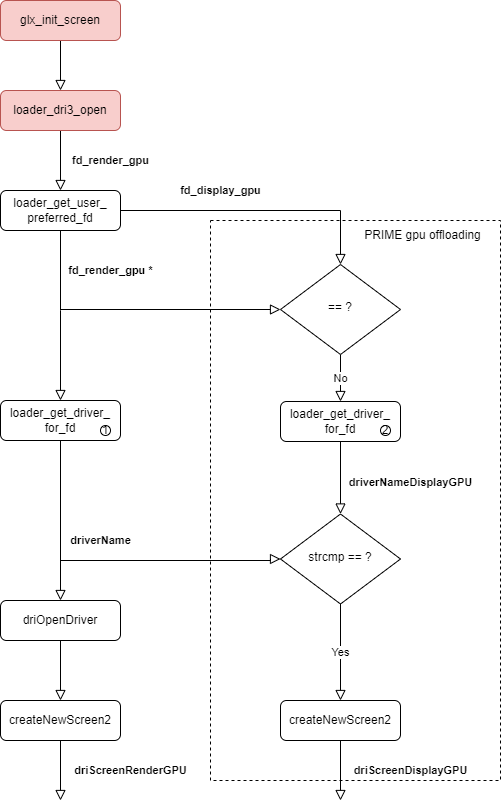

The diagram above was exported from draw.io. Its source (the exported page's mxGraphModel, read from the mxfile embedded in the PNG):
<mxGraphModel dx="1102" dy="857" grid="1" gridSize="10" guides="1" tooltips="1" connect="1" arrows="1" fold="1" page="1" pageScale="1" pageWidth="827" pageHeight="1169" math="0" shadow="0">
  <root>
    <mxCell id="Un__nWBs7HavQWtUbNfM-0" />
    <mxCell id="Un__nWBs7HavQWtUbNfM-1" parent="Un__nWBs7HavQWtUbNfM-0" />
    <mxCell id="EUHtYvOXIdjyBdhiSPrm-19" value="" style="rounded=0;whiteSpace=wrap;html=1;strokeWidth=1;dashed=1;" vertex="1" parent="Un__nWBs7HavQWtUbNfM-1">
      <mxGeometry x="370" y="300" width="290" height="560" as="geometry" />
    </mxCell>
    <mxCell id="6yhXNekdSk0bdZop1mmY-0" value="loader_get_driver_&lt;br&gt;for_fd" style="rounded=1;whiteSpace=wrap;html=1;fontSize=12;glass=0;strokeWidth=1;shadow=0;" vertex="1" parent="Un__nWBs7HavQWtUbNfM-1">
      <mxGeometry x="440" y="481" width="120" height="40" as="geometry" />
    </mxCell>
    <mxCell id="MW0azea8CEscHd9Jd-uF-0" value="" style="rounded=0;html=1;jettySize=auto;orthogonalLoop=1;fontSize=11;endArrow=block;endFill=0;endSize=8;strokeWidth=1;shadow=0;labelBackgroundColor=none;edgeStyle=orthogonalEdgeStyle;" edge="1" parent="Un__nWBs7HavQWtUbNfM-1" source="MW0azea8CEscHd9Jd-uF-1">
      <mxGeometry relative="1" as="geometry">
        <mxPoint x="220" y="170" as="targetPoint" />
      </mxGeometry>
    </mxCell>
    <mxCell id="MW0azea8CEscHd9Jd-uF-1" value="glx_init_screen" style="rounded=1;whiteSpace=wrap;html=1;fontSize=12;glass=0;strokeWidth=1;shadow=0;fillColor=#f8cecc;strokeColor=#b85450;" vertex="1" parent="Un__nWBs7HavQWtUbNfM-1">
      <mxGeometry x="160" y="80" width="120" height="40" as="geometry" />
    </mxCell>
    <mxCell id="MW0azea8CEscHd9Jd-uF-2" value="&lt;b&gt;fd_render_gpu&lt;/b&gt;" style="rounded=0;html=1;jettySize=auto;orthogonalLoop=1;fontSize=11;endArrow=block;endFill=0;endSize=8;strokeWidth=1;shadow=0;labelBackgroundColor=none;edgeStyle=orthogonalEdgeStyle;exitX=0.5;exitY=1;exitDx=0;exitDy=0;entryX=0.5;entryY=0;entryDx=0;entryDy=0;" edge="1" parent="Un__nWBs7HavQWtUbNfM-1" source="MW0azea8CEscHd9Jd-uF-9" target="MW0azea8CEscHd9Jd-uF-12">
      <mxGeometry y="50" relative="1" as="geometry">
        <mxPoint as="offset" />
        <mxPoint x="220" y="250" as="sourcePoint" />
        <mxPoint x="220" y="290" as="targetPoint" />
      </mxGeometry>
    </mxCell>
    <mxCell id="EUHtYvOXIdjyBdhiSPrm-11" value="&lt;b&gt;driverName&lt;/b&gt;" style="edgeStyle=orthogonalEdgeStyle;rounded=0;orthogonalLoop=1;jettySize=auto;html=1;entryX=0.5;entryY=0;entryDx=0;entryDy=0;endArrow=block;endFill=0;endSize=8;" edge="1" parent="Un__nWBs7HavQWtUbNfM-1" source="MW0azea8CEscHd9Jd-uF-5" target="MW0azea8CEscHd9Jd-uF-6">
      <mxGeometry x="0.25" y="40" relative="1" as="geometry">
        <mxPoint as="offset" />
      </mxGeometry>
    </mxCell>
    <mxCell id="EUHtYvOXIdjyBdhiSPrm-12" style="edgeStyle=orthogonalEdgeStyle;rounded=0;orthogonalLoop=1;jettySize=auto;html=1;entryX=0;entryY=0.5;entryDx=0;entryDy=0;endArrow=block;endFill=0;endSize=8;exitX=0.5;exitY=1;exitDx=0;exitDy=0;" edge="1" parent="Un__nWBs7HavQWtUbNfM-1" source="MW0azea8CEscHd9Jd-uF-5" target="EUHtYvOXIdjyBdhiSPrm-0">
      <mxGeometry relative="1" as="geometry">
        <Array as="points">
          <mxPoint x="220" y="640" />
          <mxPoint x="430" y="640" />
          <mxPoint x="430" y="639" />
        </Array>
      </mxGeometry>
    </mxCell>
    <mxCell id="MW0azea8CEscHd9Jd-uF-5" value="loader_get_driver_&lt;br&gt;for_fd" style="rounded=1;whiteSpace=wrap;html=1;fontSize=12;glass=0;strokeWidth=1;shadow=0;" vertex="1" parent="Un__nWBs7HavQWtUbNfM-1">
      <mxGeometry x="160" y="480" width="120" height="40" as="geometry" />
    </mxCell>
    <mxCell id="EUHtYvOXIdjyBdhiSPrm-17" style="edgeStyle=orthogonalEdgeStyle;rounded=0;orthogonalLoop=1;jettySize=auto;html=1;entryX=0.5;entryY=0;entryDx=0;entryDy=0;endArrow=block;endFill=0;endSize=8;" edge="1" parent="Un__nWBs7HavQWtUbNfM-1" source="MW0azea8CEscHd9Jd-uF-6" target="EUHtYvOXIdjyBdhiSPrm-16">
      <mxGeometry relative="1" as="geometry" />
    </mxCell>
    <mxCell id="MW0azea8CEscHd9Jd-uF-6" value="driOpenDriver" style="rounded=1;whiteSpace=wrap;html=1;fontSize=12;glass=0;strokeWidth=1;shadow=0;" vertex="1" parent="Un__nWBs7HavQWtUbNfM-1">
      <mxGeometry x="160" y="680" width="120" height="40" as="geometry" />
    </mxCell>
    <mxCell id="MW0azea8CEscHd9Jd-uF-9" value="loader_dri3_open" style="rounded=1;whiteSpace=wrap;html=1;fontSize=12;glass=0;strokeWidth=1;shadow=0;fillColor=#f8cecc;strokeColor=#b85450;" vertex="1" parent="Un__nWBs7HavQWtUbNfM-1">
      <mxGeometry x="160" y="170" width="120" height="40" as="geometry" />
    </mxCell>
    <mxCell id="MW0azea8CEscHd9Jd-uF-10" value="&lt;b&gt;fd_render_gpu *&lt;/b&gt;" style="edgeStyle=orthogonalEdgeStyle;rounded=0;orthogonalLoop=1;jettySize=auto;html=1;endArrow=block;endFill=0;endSize=8;" edge="1" parent="Un__nWBs7HavQWtUbNfM-1" source="MW0azea8CEscHd9Jd-uF-12" target="MW0azea8CEscHd9Jd-uF-5">
      <mxGeometry x="-0.5294" y="50" relative="1" as="geometry">
        <Array as="points">
          <mxPoint x="220" y="390" />
          <mxPoint x="220" y="390" />
        </Array>
        <mxPoint as="offset" />
      </mxGeometry>
    </mxCell>
    <mxCell id="EUHtYvOXIdjyBdhiSPrm-8" value="&lt;b&gt;fd_display_gpu&lt;/b&gt;" style="edgeStyle=orthogonalEdgeStyle;rounded=0;orthogonalLoop=1;jettySize=auto;html=1;exitX=1;exitY=0.5;exitDx=0;exitDy=0;entryX=0.5;entryY=0;entryDx=0;entryDy=0;endArrow=block;endFill=0;endSize=8;" edge="1" parent="Un__nWBs7HavQWtUbNfM-1" source="MW0azea8CEscHd9Jd-uF-12" target="EUHtYvOXIdjyBdhiSPrm-6">
      <mxGeometry x="-0.2701" y="20" relative="1" as="geometry">
        <mxPoint as="offset" />
      </mxGeometry>
    </mxCell>
    <mxCell id="EUHtYvOXIdjyBdhiSPrm-9" style="edgeStyle=orthogonalEdgeStyle;rounded=0;orthogonalLoop=1;jettySize=auto;html=1;entryX=0;entryY=0.5;entryDx=0;entryDy=0;endArrow=block;endFill=0;endSize=8;" edge="1" parent="Un__nWBs7HavQWtUbNfM-1" source="MW0azea8CEscHd9Jd-uF-12" target="EUHtYvOXIdjyBdhiSPrm-6">
      <mxGeometry relative="1" as="geometry">
        <Array as="points">
          <mxPoint x="220" y="389" />
        </Array>
      </mxGeometry>
    </mxCell>
    <mxCell id="MW0azea8CEscHd9Jd-uF-12" value="loader_get_user_&lt;br&gt;preferred_fd" style="rounded=1;whiteSpace=wrap;html=1;fontSize=12;glass=0;strokeWidth=1;shadow=0;" vertex="1" parent="Un__nWBs7HavQWtUbNfM-1">
      <mxGeometry x="160" y="270" width="120" height="40" as="geometry" />
    </mxCell>
    <mxCell id="MW0azea8CEscHd9Jd-uF-18" value="1" style="ellipse;whiteSpace=wrap;html=1;aspect=fixed;" vertex="1" parent="Un__nWBs7HavQWtUbNfM-1">
      <mxGeometry x="260" y="505" width="10" height="10" as="geometry" />
    </mxCell>
    <mxCell id="MW0azea8CEscHd9Jd-uF-19" value="2" style="ellipse;whiteSpace=wrap;html=1;aspect=fixed;" vertex="1" parent="Un__nWBs7HavQWtUbNfM-1">
      <mxGeometry x="540" y="505" width="10" height="10" as="geometry" />
    </mxCell>
    <mxCell id="EUHtYvOXIdjyBdhiSPrm-1" value="&lt;b&gt;driverNameDisplayGPU&lt;/b&gt;" style="edgeStyle=orthogonalEdgeStyle;rounded=0;orthogonalLoop=1;jettySize=auto;html=1;entryX=0.5;entryY=0;entryDx=0;entryDy=0;endArrow=block;endFill=0;endSize=8;" edge="1" parent="Un__nWBs7HavQWtUbNfM-1" source="6yhXNekdSk0bdZop1mmY-0" target="EUHtYvOXIdjyBdhiSPrm-0">
      <mxGeometry x="0.1429" y="70" relative="1" as="geometry">
        <mxPoint as="offset" />
      </mxGeometry>
    </mxCell>
    <mxCell id="EUHtYvOXIdjyBdhiSPrm-14" value="Yes" style="edgeStyle=orthogonalEdgeStyle;rounded=0;orthogonalLoop=1;jettySize=auto;html=1;entryX=0.5;entryY=0;entryDx=0;entryDy=0;endArrow=block;endFill=0;endSize=8;" edge="1" parent="Un__nWBs7HavQWtUbNfM-1" source="EUHtYvOXIdjyBdhiSPrm-0" target="EUHtYvOXIdjyBdhiSPrm-13">
      <mxGeometry relative="1" as="geometry" />
    </mxCell>
    <mxCell id="EUHtYvOXIdjyBdhiSPrm-0" value="strcmp == ?" style="rhombus;whiteSpace=wrap;html=1;shadow=0;fontFamily=Helvetica;fontSize=12;align=center;strokeWidth=1;spacing=6;spacingTop=-4;" vertex="1" parent="Un__nWBs7HavQWtUbNfM-1">
      <mxGeometry x="440" y="593.5" width="120" height="90" as="geometry" />
    </mxCell>
    <mxCell id="EUHtYvOXIdjyBdhiSPrm-10" value="No" style="edgeStyle=orthogonalEdgeStyle;rounded=0;orthogonalLoop=1;jettySize=auto;html=1;exitX=0.5;exitY=1;exitDx=0;exitDy=0;entryX=0.5;entryY=0;entryDx=0;entryDy=0;endArrow=block;endFill=0;endSize=8;" edge="1" parent="Un__nWBs7HavQWtUbNfM-1" source="EUHtYvOXIdjyBdhiSPrm-6" target="6yhXNekdSk0bdZop1mmY-0">
      <mxGeometry relative="1" as="geometry" />
    </mxCell>
    <mxCell id="EUHtYvOXIdjyBdhiSPrm-6" value="== ?" style="rhombus;whiteSpace=wrap;html=1;shadow=0;fontFamily=Helvetica;fontSize=12;align=center;strokeWidth=1;spacing=6;spacingTop=-4;" vertex="1" parent="Un__nWBs7HavQWtUbNfM-1">
      <mxGeometry x="440" y="344" width="120" height="90" as="geometry" />
    </mxCell>
    <mxCell id="EUHtYvOXIdjyBdhiSPrm-15" value="&lt;b&gt;driScreenDisplayGPU&lt;/b&gt;" style="edgeStyle=orthogonalEdgeStyle;rounded=0;orthogonalLoop=1;jettySize=auto;html=1;endArrow=block;endFill=0;endSize=8;" edge="1" parent="Un__nWBs7HavQWtUbNfM-1" source="EUHtYvOXIdjyBdhiSPrm-13">
      <mxGeometry y="70" relative="1" as="geometry">
        <mxPoint x="500" y="880" as="targetPoint" />
        <mxPoint as="offset" />
      </mxGeometry>
    </mxCell>
    <mxCell id="EUHtYvOXIdjyBdhiSPrm-13" value="createNewScreen2" style="rounded=1;whiteSpace=wrap;html=1;fontSize=12;glass=0;strokeWidth=1;shadow=0;" vertex="1" parent="Un__nWBs7HavQWtUbNfM-1">
      <mxGeometry x="440" y="780" width="120" height="40" as="geometry" />
    </mxCell>
    <mxCell id="EUHtYvOXIdjyBdhiSPrm-18" value="&lt;b&gt;driScreenRenderGPU&lt;/b&gt;" style="edgeStyle=orthogonalEdgeStyle;rounded=0;orthogonalLoop=1;jettySize=auto;html=1;endArrow=block;endFill=0;endSize=8;" edge="1" parent="Un__nWBs7HavQWtUbNfM-1" source="EUHtYvOXIdjyBdhiSPrm-16">
      <mxGeometry y="70" relative="1" as="geometry">
        <mxPoint x="220" y="880" as="targetPoint" />
        <mxPoint as="offset" />
      </mxGeometry>
    </mxCell>
    <mxCell id="EUHtYvOXIdjyBdhiSPrm-16" value="createNewScreen2" style="rounded=1;whiteSpace=wrap;html=1;fontSize=12;glass=0;strokeWidth=1;shadow=0;" vertex="1" parent="Un__nWBs7HavQWtUbNfM-1">
      <mxGeometry x="160" y="780" width="120" height="40" as="geometry" />
    </mxCell>
    <mxCell id="EUHtYvOXIdjyBdhiSPrm-20" value="PRIME gpu offloading" style="text;html=1;strokeColor=none;fillColor=none;align=center;verticalAlign=middle;whiteSpace=wrap;rounded=0;dashed=1;" vertex="1" parent="Un__nWBs7HavQWtUbNfM-1">
      <mxGeometry x="520" y="300" width="125" height="30" as="geometry" />
    </mxCell>
  </root>
</mxGraphModel>